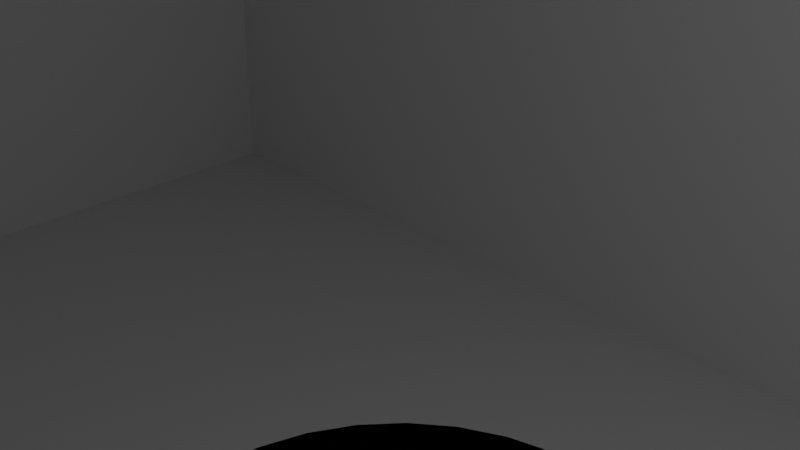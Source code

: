 # Source: u08_box_boss_trial_v001.blend  (saved by Blender 5.2.44; exported with 4.5.12 LTS)
import bpy
from mathutils import Matrix  # noqa: F401  (used for matrix-valued properties, if any)

bpy.ops.wm.read_factory_settings(use_empty=True)
scene = bpy.context.scene
scene.name = 'Scene'

# ---- collections
col_collection = bpy.data.collections.new('Collection'); scene.collection.children.link(col_collection)

# ---- materials (node trees are filled in below, after node groups)
mat_material = bpy.data.materials.new('Material')
mat_material.alpha_threshold = 0.0
mat_material.use_backface_culling_lightprobe_volume = False
mat_material.roughness = 0.5
mat_material.line_color = (0.0, 0.0, 0.0, 1.0)

# ---- material node trees
mat_material.use_nodes = True; mat_material.node_tree.nodes.clear()
_N = mat_material.node_tree.nodes; _L = mat_material.node_tree.links
n0 = _N.new('ShaderNodeOutputMaterial'); n0.name = 'Material Output'; n0.location = (200, 100)
n1 = _N.new('ShaderNodeBsdfPrincipled'); n1.name = 'Principled BSDF'; n1.location = (-200, 100)
n1.inputs[10].default_value = 0.005
_L.new(n1.outputs[0], n0.inputs[0])
n0.is_active_output = True

# ---- world
world_world = bpy.data.worlds.new('World'); scene.world = world_world
world_world.use_nodes = True; world_world.node_tree.nodes.clear()
_N = world_world.node_tree.nodes; _L = world_world.node_tree.links
n0 = _N.new('ShaderNodeOutputWorld'); n0.name = 'World Output'; n0.location = (200, 100)
n1 = _N.new('ShaderNodeBackground'); n1.name = 'Background'; n1.location = (-200, 100)
n1.inputs[0].default_value = (0.05088, 0.05088, 0.05088, 1.0)
_L.new(n1.outputs[0], n0.inputs[0])
n0.is_active_output = True
world_world.color = (0.05088, 0.05088, 0.05088)
world_world.sun_shadow_jitter_overblur = 0.0

# ---- cameras
cam_camera = bpy.data.cameras.new('Camera')
cam_camera.clip_end = 100.0
cam_camera.ortho_scale = 7.314

# ---- lights
light_light = bpy.data.lights.new('Light', 'POINT')
light_light.energy = 1000.0
light_light.shadow_soft_size = 0.1

# ---- meshes
me_boss_blind_polygon32_mesh = bpy.data.meshes.new('Boss_Blind_Polygon32_Mesh')
me_boss_blind_polygon32_mesh.from_pydata([(4.0, 0.0, 0.0), (3.923, 0.7804, 0.0), (3.696, 1.531, 0.0), (3.326, 2.222, 0.0), (2.828, 2.828, 0.0), (2.222, 3.326, 0.0), (1.531, 3.696, 0.0), (0.7804, 3.923, 0.0), (2.449e-16, 4.0, 0.0), (-0.7804, 3.923, 0.0), (-1.531, 3.696, 0.0), (-2.222, 3.326, 0.0), (-2.828, 2.828, 0.0), (-3.326, 2.222, 0.0), (-3.696, 1.531, 0.0), (-3.923, 0.7804, 0.0), (-4.0, 4.899e-16, 0.0), (-3.923, -0.7804, 0.0), (-3.696, -1.531, 0.0), (-3.326, -2.222, 0.0), (-2.828, -2.828, 0.0), (-2.222, -3.326, 0.0), (-1.531, -3.696, 0.0), (-0.7804, -3.923, 0.0), (-7.348e-16, -4.0, 0.0), (0.7804, -3.923, 0.0), (1.531, -3.696, 0.0), (2.222, -3.326, 0.0), (2.828, -2.828, 0.0), (3.326, -2.222, 0.0), (3.696, -1.531, 0.0), (3.923, -0.7804, 0.0), (4.0, 0.0, 8.0), (3.923, 0.7804, 8.0), (3.696, 1.531, 8.0), (3.326, 2.222, 8.0), (2.828, 2.828, 8.0), (2.222, 3.326, 8.0), (1.531, 3.696, 8.0), (0.7804, 3.923, 8.0), (2.449e-16, 4.0, 8.0), (-0.7804, 3.923, 8.0), (-1.531, 3.696, 8.0), (-2.222, 3.326, 8.0), (-2.828, 2.828, 8.0), (-3.326, 2.222, 8.0), (-3.696, 1.531, 8.0), (-3.923, 0.7804, 8.0), (-4.0, 4.899e-16, 8.0), (-3.923, -0.7804, 8.0), (-3.696, -1.531, 8.0), (-3.326, -2.222, 8.0), (-2.828, -2.828, 8.0), (-2.222, -3.326, 8.0), (-1.531, -3.696, 8.0), (-0.7804, -3.923, 8.0), (-7.348e-16, -4.0, 8.0), (0.7804, -3.923, 8.0), (1.531, -3.696, 8.0), (2.222, -3.326, 8.0), (2.828, -2.828, 8.0), (3.326, -2.222, 8.0), (3.696, -1.531, 8.0), (3.923, -0.7804, 8.0), (2.0, 0.0, 8.0), (1.962, 0.3902, 8.0), (1.848, 0.7654, 8.0), (1.663, 1.111, 8.0), (1.414, 1.414, 8.0), (1.111, 1.663, 8.0), (0.7654, 1.848, 8.0), (0.3902, 1.962, 8.0), (1.225e-16, 2.0, 8.0), (-0.3902, 1.962, 8.0), (-0.7654, 1.848, 8.0), (-1.111, 1.663, 8.0), (-1.414, 1.414, 8.0), (-1.663, 1.111, 8.0), (-1.848, 0.7654, 8.0), (-1.962, 0.3902, 8.0), (-2.0, 2.449e-16, 8.0), (-1.962, -0.3902, 8.0), (-1.848, -0.7654, 8.0), (-1.663, -1.111, 8.0), (-1.414, -1.414, 8.0), (-1.111, -1.663, 8.0), (-0.7654, -1.848, 8.0), (-0.3902, -1.962, 8.0), (-3.674e-16, -2.0, 8.0), (0.3902, -1.962, 8.0), (0.7654, -1.848, 8.0), (1.111, -1.663, 8.0), (1.414, -1.414, 8.0), (1.663, -1.111, 8.0), (1.848, -0.7654, 8.0), (1.962, -0.3902, 8.0), (2.0, 0.0, 1.0), (1.962, 0.3902, 1.0), (1.848, 0.7654, 1.0), (1.663, 1.111, 1.0), (1.414, 1.414, 1.0), (1.111, 1.663, 1.0), (0.7654, 1.848, 1.0), (0.3902, 1.962, 1.0), (1.225e-16, 2.0, 1.0), (-0.3902, 1.962, 1.0), (-0.7654, 1.848, 1.0), (-1.111, 1.663, 1.0), (-1.414, 1.414, 1.0), (-1.663, 1.111, 1.0), (-1.848, 0.7654, 1.0), (-1.962, 0.3902, 1.0), (-2.0, 2.449e-16, 1.0), (-1.962, -0.3902, 1.0), (-1.848, -0.7654, 1.0), (-1.663, -1.111, 1.0), (-1.414, -1.414, 1.0), (-1.111, -1.663, 1.0), (-0.7654, -1.848, 1.0), (-0.3902, -1.962, 1.0), (-3.674e-16, -2.0, 1.0), (0.3902, -1.962, 1.0), (0.7654, -1.848, 1.0), (1.111, -1.663, 1.0), (1.414, -1.414, 1.0), (1.663, -1.111, 1.0), (1.848, -0.7654, 1.0), (1.962, -0.3902, 1.0)], [], [(31, 30, 29, 28, 27, 26, 25, 24, 23, 22, 21, 20, 19, 18, 17, 16, 15, 14, 13, 12, 11, 10, 9, 8, 7, 6, 5, 4, 3, 2, 1, 0), (0, 1, 33, 32), (1, 2, 34, 33), (2, 3, 35, 34), (3, 4, 36, 35), (4, 5, 37, 36), (5, 6, 38, 37), (6, 7, 39, 38), (7, 8, 40, 39), (8, 9, 41, 40), (9, 10, 42, 41), (10, 11, 43, 42), (11, 12, 44, 43), (12, 13, 45, 44), (13, 14, 46, 45), (14, 15, 47, 46), (15, 16, 48, 47), (16, 17, 49, 48), (17, 18, 50, 49), (18, 19, 51, 50), (19, 20, 52, 51), (20, 21, 53, 52), (21, 22, 54, 53), (22, 23, 55, 54), (23, 24, 56, 55), (24, 25, 57, 56), (25, 26, 58, 57), (26, 27, 59, 58), (27, 28, 60, 59), (28, 29, 61, 60), (29, 30, 62, 61), (30, 31, 63, 62), (31, 0, 32, 63), (32, 33, 65, 64), (33, 34, 66, 65), (34, 35, 67, 66), (35, 36, 68, 67), (36, 37, 69, 68), (37, 38, 70, 69), (38, 39, 71, 70), (39, 40, 72, 71), (40, 41, 73, 72), (41, 42, 74, 73), (42, 43, 75, 74), (43, 44, 76, 75), (44, 45, 77, 76), (45, 46, 78, 77), (46, 47, 79, 78), (47, 48, 80, 79), (48, 49, 81, 80), (49, 50, 82, 81), (50, 51, 83, 82), (51, 52, 84, 83), (52, 53, 85, 84), (53, 54, 86, 85), (54, 55, 87, 86), (55, 56, 88, 87), (56, 57, 89, 88), (57, 58, 90, 89), (58, 59, 91, 90), (59, 60, 92, 91), (60, 61, 93, 92), (61, 62, 94, 93), (62, 63, 95, 94), (63, 32, 64, 95), (64, 65, 97, 96), (65, 66, 98, 97), (66, 67, 99, 98), (67, 68, 100, 99), (68, 69, 101, 100), (69, 70, 102, 101), (70, 71, 103, 102), (71, 72, 104, 103), (72, 73, 105, 104), (73, 74, 106, 105), (74, 75, 107, 106), (75, 76, 108, 107), (76, 77, 109, 108), (77, 78, 110, 109), (78, 79, 111, 110), (79, 80, 112, 111), (80, 81, 113, 112), (81, 82, 114, 113), (82, 83, 115, 114), (83, 84, 116, 115), (84, 85, 117, 116), (85, 86, 118, 117), (86, 87, 119, 118), (87, 88, 120, 119), (88, 89, 121, 120), (89, 90, 122, 121), (90, 91, 123, 122), (91, 92, 124, 123), (92, 93, 125, 124), (93, 94, 126, 125), (94, 95, 127, 126), (95, 64, 96, 127), (96, 97, 98, 99, 100, 101, 102, 103, 104, 105, 106, 107, 108, 109, 110, 111, 112, 113, 114, 115, 116, 117, 118, 119, 120, 121, 122, 123, 124, 125, 126, 127)])
me_boss_blind_polygon32_mesh.update()
me_cube = bpy.data.meshes.new('Cube')
me_cube.from_pydata([(30.0, 20.0, 15.0), (30.0, 20.0, -15.0), (30.0, -20.0, 15.0), (30.0, -20.0, -15.0), (-30.0, 20.0, 15.0), (-30.0, 20.0, -15.0), (-30.0, -20.0, 15.0), (-30.0, -20.0, -15.0), (28.0, 18.0, 15.0), (28.0, 18.0, -13.0), (28.0, -18.0, 15.0), (28.0, -18.0, -13.0), (-28.0, 18.0, 15.0), (-28.0, 18.0, -13.0), (-28.0, -18.0, 15.0), (-28.0, -18.0, -13.0), (4.0, 0.0, -5.5), (3.923, 0.7804, -5.5), (3.696, 1.531, -5.5), (3.326, 2.222, -5.5), (2.828, 2.828, -5.5), (2.222, 3.326, -5.5), (1.531, 3.696, -5.5), (0.7804, 3.923, -5.5), (2.449e-16, 4.0, -5.5), (-0.7804, 3.923, -5.5), (-1.531, 3.696, -5.5), (-2.222, 3.326, -5.5), (-2.828, 2.828, -5.5), (-3.326, 2.222, -5.5), (-3.696, 1.531, -5.5), (-3.923, 0.7804, -5.5), (-4.0, 4.899e-16, -5.5), (-3.923, -0.7804, -5.5), (-3.696, -1.531, -5.5), (-3.326, -2.222, -5.5), (-2.828, -2.828, -5.5), (-2.222, -3.326, -5.5), (-1.531, -3.696, -5.5), (-0.7804, -3.923, -5.5), (-7.348e-16, -4.0, -5.5), (0.7804, -3.923, -5.5), (1.531, -3.696, -5.5), (2.222, -3.326, -5.5), (2.828, -2.828, -5.5), (3.326, -2.222, -5.5), (3.696, -1.531, -5.5), (3.923, -0.7804, -5.5), (2.0, 0.0, -5.5), (1.962, 0.3902, -5.5), (1.848, 0.7654, -5.5), (1.663, 1.111, -5.5), (1.414, 1.414, -5.5), (1.111, 1.663, -5.5), (0.7654, 1.848, -5.5), (0.3902, 1.962, -5.5), (1.225e-16, 2.0, -5.5), (-0.3902, 1.962, -5.5), (-0.7654, 1.848, -5.5), (-1.111, 1.663, -5.5), (-1.414, 1.414, -5.5), (-1.663, 1.111, -5.5), (-1.848, 0.7654, -5.5), (-1.962, 0.3902, -5.5), (-2.0, 2.449e-16, -5.5), (-1.962, -0.3902, -5.5), (-1.848, -0.7654, -5.5), (-1.663, -1.111, -5.5), (-1.414, -1.414, -5.5), (-1.111, -1.663, -5.5), (-0.7654, -1.848, -5.5), (-0.3902, -1.962, -5.5), (-3.674e-16, -2.0, -5.5), (0.3902, -1.962, -5.5), (0.7654, -1.848, -5.5), (1.111, -1.663, -5.5), (1.414, -1.414, -5.5), (1.663, -1.111, -5.5), (1.848, -0.7654, -5.5), (1.962, -0.3902, -5.5), (2.0, 0.0, -12.5), (1.962, 0.3902, -12.5), (1.848, 0.7654, -12.5), (1.663, 1.111, -12.5), (1.414, 1.414, -12.5), (1.111, 1.663, -12.5), (0.7654, 1.848, -12.5), (0.3902, 1.962, -12.5), (1.225e-16, 2.0, -12.5), (-0.3902, 1.962, -12.5), (-0.7654, 1.848, -12.5), (-1.111, 1.663, -12.5), (-1.414, 1.414, -12.5), (-1.663, 1.111, -12.5), (-1.848, 0.7654, -12.5), (-1.962, 0.3902, -12.5), (-2.0, 2.449e-16, -12.5), (-1.962, -0.3902, -12.5), (-1.848, -0.7654, -12.5), (-1.663, -1.111, -12.5), (-1.414, -1.414, -12.5), (-1.111, -1.663, -12.5), (-0.7654, -1.848, -12.5), (-0.3902, -1.962, -12.5), (-3.674e-16, -2.0, -12.5), (0.3902, -1.962, -12.5), (0.7654, -1.848, -12.5), (1.111, -1.663, -12.5), (1.414, -1.414, -12.5), (1.663, -1.111, -12.5), (1.848, -0.7654, -12.5), (1.962, -0.3902, -12.5), (-4.0, 4.899e-16, -13.0), (-3.923, 0.7804, -13.0), (-3.923, -0.7804, -13.0), (-2.828, -2.828, -13.0), (-3.326, -2.222, -13.0), (-2.222, -3.326, -13.0), (-3.696, -1.531, -13.0), (-3.696, 1.531, -13.0), (-1.531, -3.696, -13.0), (0.7804, -3.923, -13.0), (-7.348e-16, -4.0, -13.0), (-0.7804, -3.923, -13.0), (2.222, -3.326, -13.0), (3.326, -2.222, -13.0), (1.531, -3.696, -13.0), (2.828, -2.828, -13.0), (-3.326, 2.222, -13.0), (-2.222, 3.326, -13.0), (-2.828, 2.828, -13.0), (-0.7804, 3.923, -13.0), (0.7804, 3.923, -13.0), (2.449e-16, 4.0, -13.0), (-1.531, 3.696, -13.0), (2.222, 3.326, -13.0), (3.326, 2.222, -13.0), (2.828, 2.828, -13.0), (4.0, 0.0, -13.0), (3.923, -0.7804, -13.0), (3.923, 0.7804, -13.0), (3.696, 1.531, -13.0), (3.696, -1.531, -13.0), (1.531, 3.696, -13.0)], [], [(3, 2, 6, 7), (7, 6, 4, 5), (5, 1, 3, 7), (1, 0, 2, 3), (5, 4, 0, 1), (11, 15, 14, 10), (15, 13, 12, 14), (11, 9, 13, 128, 130, 129, 134, 131, 133, 132, 143, 135, 137, 136, 141, 140, 138, 139, 142, 125), (128, 13, 15, 11, 125, 127, 124, 126, 121, 122, 123, 120, 117, 115, 116, 118, 114, 112, 113, 119), (9, 11, 10, 8), (13, 9, 8, 12), (6, 2, 10, 14), (2, 0, 8, 10), (4, 6, 14, 12), (0, 4, 12, 8), (140, 17, 16, 138), (141, 18, 17, 140), (136, 19, 18, 141), (137, 20, 19, 136), (135, 21, 20, 137), (143, 22, 21, 135), (132, 23, 22, 143), (133, 24, 23, 132), (131, 25, 24, 133), (134, 26, 25, 131), (129, 27, 26, 134), (130, 28, 27, 129), (128, 29, 28, 130), (30, 29, 128, 119), (113, 31, 30, 119), (112, 32, 31, 113), (114, 33, 32, 112), (118, 34, 33, 114), (116, 35, 34, 118), (115, 36, 35, 116), (117, 37, 36, 115), (120, 38, 37, 117), (123, 39, 38, 120), (122, 40, 39, 123), (121, 41, 40, 122), (126, 42, 41, 121), (124, 43, 42, 126), (127, 44, 43, 124), (125, 45, 44, 127), (142, 46, 45, 125), (139, 47, 46, 142), (138, 16, 47, 139), (16, 17, 49, 48), (17, 18, 50, 49), (18, 19, 51, 50), (19, 20, 52, 51), (20, 21, 53, 52), (21, 22, 54, 53), (22, 23, 55, 54), (23, 24, 56, 55), (24, 25, 57, 56), (25, 26, 58, 57), (26, 27, 59, 58), (27, 28, 60, 59), (28, 29, 61, 60), (29, 30, 62, 61), (30, 31, 63, 62), (31, 32, 64, 63), (32, 33, 65, 64), (33, 34, 66, 65), (34, 35, 67, 66), (35, 36, 68, 67), (36, 37, 69, 68), (37, 38, 70, 69), (38, 39, 71, 70), (39, 40, 72, 71), (40, 41, 73, 72), (41, 42, 74, 73), (42, 43, 75, 74), (43, 44, 76, 75), (44, 45, 77, 76), (45, 46, 78, 77), (46, 47, 79, 78), (47, 16, 48, 79), (48, 49, 81, 80), (49, 50, 82, 81), (50, 51, 83, 82), (51, 52, 84, 83), (52, 53, 85, 84), (53, 54, 86, 85), (54, 55, 87, 86), (55, 56, 88, 87), (56, 57, 89, 88), (57, 58, 90, 89), (58, 59, 91, 90), (59, 60, 92, 91), (60, 61, 93, 92), (61, 62, 94, 93), (62, 63, 95, 94), (63, 64, 96, 95), (64, 65, 97, 96), (65, 66, 98, 97), (66, 67, 99, 98), (67, 68, 100, 99), (68, 69, 101, 100), (69, 70, 102, 101), (70, 71, 103, 102), (71, 72, 104, 103), (72, 73, 105, 104), (73, 74, 106, 105), (74, 75, 107, 106), (75, 76, 108, 107), (76, 77, 109, 108), (77, 78, 110, 109), (78, 79, 111, 110), (79, 48, 80, 111), (111, 80, 81, 82, 83, 84, 85, 86, 87, 88, 89, 90, 91, 92, 93, 94, 95, 96, 97, 98, 99, 100, 101, 102, 103, 104, 105, 106, 107, 108, 109, 110)])
_uv = me_cube.uv_layers.new(name='UVMap')
_uv.uv.foreach_set('vector', [0.375, 0.75, 0.625, 0.75, 0.625, 1.0, 0.375, 1.0, 0.375, 0.0, 0.625, 0.0, 0.625, 0.25, 0.375, 0.25, 0.125, 0.5, 0.375, 0.5, 0.375, 0.75, 0.125, 0.75, 0.375, 0.5, 0.625, 0.5, 0.625, 0.75, 0.375, 0.75, 0.375, 0.25, 0.625, 0.25, 0.625, 0.5, 0.375, 0.5, 0.375, 0.75, 0.375, 1.0, 0.625, 1.0, 0.625, 0.75, 0.375, 0.0, 0.375, 0.25, 0.625, 0.25, 0.625, 0.0, 0.375, 0.75, 0.375, 0.5, 0.125, 0.5, 0.2352, 0.6096, 0.2374, 0.6054, 0.2401, 0.6019, 0.2432, 0.5993, 0.2465, 0.5978, 0.25, 0.5972, 0.2535, 0.5978, 0.2568, 0.5993, 0.2599, 0.6019, 0.2626, 0.6054, 0.2648, 0.6096, 0.2665, 0.6144, 0.2675, 0.6196, 0.2679, 0.625, 0.2675, 0.6304, 0.2665, 0.6356, 0.2648, 0.6404, 0.2352, 0.6096, 0.125, 0.5, 0.125, 0.75, 0.375, 0.75, 0.2648, 0.6404, 0.2626, 0.6446, 0.2599, 0.6481, 0.2568, 0.6507, 0.2535, 0.6522, 0.25, 0.6528, 0.2465, 0.6522, 0.2432, 0.6507, 0.2401, 0.6481, 0.2374, 0.6446, 0.2352, 0.6404, 0.2335, 0.6356, 0.2325, 0.6304, 0.2321, 0.625, 0.2325, 0.6196, 0.2335, 0.6144, 0.375, 0.5, 0.375, 0.75, 0.625, 0.75, 0.625, 0.5, 0.375, 0.25, 0.375, 0.5, 0.625, 0.5, 0.625, 0.25, 0.625, 1.0, 0.625, 0.75, 0.625, 0.75, 0.625, 1.0, 0.625, 0.75, 0.625, 0.5, 0.625, 0.5, 0.625, 0.75, 0.625, 0.25, 0.625, 0.0, 0.625, 0.0, 0.625, 0.25, 0.625, 0.5, 0.625, 0.25, 0.625, 0.25, 0.625, 0.5, 0.0, 0.0, 0.0, 0.0, 0.0, 0.0, 0.0, 0.0, 0.0, 0.0, 0.0, 0.0, 0.0, 0.0, 0.0, 0.0, 0.0, 0.0, 0.0, 0.0, 0.0, 0.0, 0.0, 0.0, 0.0, 0.0, 0.0, 0.0, 0.0, 0.0, 0.0, 0.0, 0.0, 0.0, 0.0, 0.0, 0.0, 0.0, 0.0, 0.0, 0.0, 0.0, 0.0, 0.0, 0.0, 0.0, 0.0, 0.0, 0.0, 0.0, 0.0, 0.0, 0.0, 0.0, 0.0, 0.0, 0.0, 0.0, 0.0, 0.0, 0.0, 0.0, 0.0, 0.0, 0.0, 0.0, 0.0, 0.0, 0.0, 0.0, 0.0, 0.0, 0.0, 0.0, 0.0, 0.0, 0.0, 0.0, 0.0, 0.0, 0.0, 0.0, 0.0, 0.0, 0.0, 0.0, 0.0, 0.0, 0.0, 0.0, 0.0, 0.0, 0.0, 0.0, 0.0, 0.0, 0.0, 0.0, 0.0, 0.0, 0.0, 0.0, 0.0, 0.0, 0.0, 0.0, 0.0, 0.0, 0.0, 0.0, 0.0, 0.0, 0.0, 0.0, 0.0, 0.0, 0.0, 0.0, 0.0, 0.0, 0.0, 0.0, 0.0, 0.0, 0.0, 0.0, 0.0, 0.0, 0.0, 0.0, 0.0, 0.0, 0.0, 0.0, 0.0, 0.0, 0.0, 0.0, 0.0, 0.0, 0.0, 0.0, 0.0, 0.0, 0.0, 0.0, 0.0, 0.0, 0.0, 0.0, 0.0, 0.0, 0.0, 0.0, 0.0, 0.0, 0.0, 0.0, 0.0, 0.0, 0.0, 0.0, 0.0, 0.0, 0.0, 0.0, 0.0, 0.0, 0.0, 0.0, 0.0, 0.0, 0.0, 0.0, 0.0, 0.0, 0.0, 0.0, 0.0, 0.0, 0.0, 0.0, 0.0, 0.0, 0.0, 0.0, 0.0, 0.0, 0.0, 0.0, 0.0, 0.0, 0.0, 0.0, 0.0, 0.0, 0.0, 0.0, 0.0, 0.0, 0.0, 0.0, 0.0, 0.0, 0.0, 0.0, 0.0, 0.0, 0.0, 0.0, 0.0, 0.0, 0.0, 0.0, 0.0, 0.0, 0.0, 0.0, 0.0, 0.0, 0.0, 0.0, 0.0, 0.0, 0.0, 0.0, 0.0, 0.0, 0.0, 0.0, 0.0, 0.0, 0.0, 0.0, 0.0, 0.0, 0.0, 0.0, 0.0, 0.0, 0.0, 0.0, 0.0, 0.0, 0.0, 0.0, 0.0, 0.0, 0.0, 0.0, 0.0, 0.0, 0.0, 0.0, 0.0, 0.0, 0.0, 0.0, 0.0, 0.0, 0.0, 0.0, 0.0, 0.0, 0.0, 0.0, 0.0, 0.0, 0.0, 0.0, 0.0, 0.0, 0.0, 0.0, 0.0, 0.0, 0.0, 0.0, 0.0, 0.0, 0.0, 0.0, 0.0, 0.0, 0.0, 0.0, 0.0, 0.0, 0.0, 0.0, 0.0, 0.0, 0.0, 0.0, 0.0, 0.0, 0.0, 0.0, 0.0, 0.0, 0.0, 0.0, 0.0, 0.0, 0.0, 0.0, 0.0, 0.0, 0.0, 0.0, 0.0, 0.0, 0.0, 0.0, 0.0, 0.0, 0.0, 0.0, 0.0, 0.0, 0.0, 0.0, 0.0, 0.0, 0.0, 0.0, 0.0, 0.0, 0.0, 0.0, 0.0, 0.0, 0.0, 0.0, 0.0, 0.0, 0.0, 0.0, 0.0, 0.0, 0.0, 0.0, 0.0, 0.0, 0.0, 0.0, 0.0, 0.0, 0.0, 0.0, 0.0, 0.0, 0.0, 0.0, 0.0, 0.0, 0.0, 0.0, 0.0, 0.0, 0.0, 0.0, 0.0, 0.0, 0.0, 0.0, 0.0, 0.0, 0.0, 0.0, 0.0, 0.0, 0.0, 0.0, 0.0, 0.0, 0.0, 0.0, 0.0, 0.0, 0.0, 0.0, 0.0, 0.0, 0.0, 0.0, 0.0, 0.0, 0.0, 0.0, 0.0, 0.0, 0.0, 0.0, 0.0, 0.0, 0.0, 0.0, 0.0, 0.0, 0.0, 0.0, 0.0, 0.0, 0.0, 0.0, 0.0, 0.0, 0.0, 0.0, 0.0, 0.0, 0.0, 0.0, 0.0, 0.0, 0.0, 0.0, 0.0, 0.0, 0.0, 0.0, 0.0, 0.0, 0.0, 0.0, 0.0, 0.0, 0.0, 0.0, 0.0, 0.0, 0.0, 0.0, 0.0, 0.0, 0.0, 0.0, 0.0, 0.0, 0.0, 0.0, 0.0, 0.0, 0.0, 0.0, 0.0, 0.0, 0.0, 0.0, 0.0, 0.0, 0.0, 0.0, 0.0, 0.0, 0.0, 0.0, 0.0, 0.0, 0.0, 0.0, 0.0, 0.0, 0.0, 0.0, 0.0, 0.0, 0.0, 0.0, 0.0, 0.0, 0.0, 0.0, 0.0, 0.0, 0.0, 0.0, 0.0, 0.0, 0.0, 0.0, 0.0, 0.0, 0.0, 0.0, 0.0, 0.0, 0.0, 0.0, 0.0, 0.0, 0.0, 0.0, 0.0, 0.0, 0.0, 0.0, 0.0, 0.0, 0.0, 0.0, 0.0, 0.0, 0.0, 0.0, 0.0, 0.0, 0.0, 0.0, 0.0, 0.0, 0.0, 0.0, 0.0, 0.0, 0.0, 0.0, 0.0, 0.0, 0.0, 0.0, 0.0, 0.0, 0.0, 0.0, 0.0, 0.0, 0.0, 0.0, 0.0, 0.0, 0.0, 0.0, 0.0, 0.0, 0.0, 0.0, 0.0, 0.0, 0.0, 0.0, 0.0, 0.0, 0.0, 0.0, 0.0, 0.0, 0.0, 0.0, 0.0, 0.0, 0.0, 0.0, 0.0, 0.0, 0.0, 0.0, 0.0, 0.0, 0.0, 0.0, 0.0, 0.0, 0.0, 0.0, 0.0, 0.0, 0.0, 0.0, 0.0, 0.0, 0.0, 0.0, 0.0, 0.0, 0.0, 0.0, 0.0, 0.0, 0.0, 0.0, 0.0, 0.0, 0.0, 0.0, 0.0, 0.0, 0.0, 0.0, 0.0, 0.0, 0.0, 0.0, 0.0, 0.0, 0.0, 0.0, 0.0, 0.0, 0.0, 0.0, 0.0, 0.0, 0.0, 0.0, 0.0, 0.0, 0.0, 0.0, 0.0, 0.0, 0.0, 0.0, 0.0, 0.0, 0.0, 0.0, 0.0, 0.0, 0.0, 0.0, 0.0, 0.0, 0.0, 0.0, 0.0, 0.0, 0.0, 0.0, 0.0, 0.0, 0.0, 0.0, 0.0, 0.0, 0.0, 0.0, 0.0, 0.0, 0.0, 0.0, 0.0, 0.0, 0.0, 0.0, 0.0, 0.0, 0.0, 0.0, 0.0, 0.0, 0.0, 0.0, 0.0, 0.0, 0.0, 0.0, 0.0, 0.0, 0.0, 0.0, 0.0, 0.0, 0.0, 0.0, 0.0, 0.0, 0.0, 0.0, 0.0, 0.0, 0.0, 0.0, 0.0, 0.0, 0.0, 0.0, 0.0, 0.0, 0.0, 0.0, 0.0, 0.0, 0.0, 0.0, 0.0, 0.0, 0.0, 0.0, 0.0, 0.0, 0.0, 0.0, 0.0, 0.0, 0.0, 0.0, 0.0, 0.0, 0.0, 0.0, 0.0, 0.0, 0.0, 0.0, 0.0, 0.0, 0.0, 0.0, 0.0, 0.0, 0.0, 0.0, 0.0, 0.0, 0.0, 0.0, 0.0, 0.0, 0.0, 0.0, 0.0, 0.0, 0.0, 0.0, 0.0, 0.0, 0.0, 0.0, 0.0, 0.0, 0.0, 0.0, 0.0, 0.0, 0.0, 0.0, 0.0, 0.0, 0.0, 0.0, 0.0, 0.0, 0.0, 0.0, 0.0, 0.0, 0.0, 0.0, 0.0, 0.0, 0.0, 0.0, 0.0, 0.0, 0.0, 0.0, 0.0, 0.0, 0.0, 0.0, 0.0, 0.0, 0.0, 0.0, 0.0, 0.0, 0.0, 0.0, 0.0, 0.0, 0.0, 0.0, 0.0, 0.0, 0.0, 0.0, 0.0, 0.0, 0.0, 0.0, 0.0, 0.0, 0.0, 0.0, 0.0, 0.0, 0.0, 0.0, 0.0, 0.0, 0.0, 0.0, 0.0, 0.0, 0.0, 0.0, 0.0, 0.0, 0.0, 0.0, 0.0, 0.0, 0.0, 0.0, 0.0, 0.0, 0.0, 0.0, 0.0, 0.0, 0.0, 0.0, 0.0, 0.0, 0.0, 0.0, 0.0, 0.0, 0.0, 0.0, 0.0, 0.0, 0.0, 0.0, 0.0, 0.0, 0.0, 0.0, 0.0, 0.0])
me_cube.materials.append(mat_material)
me_cube.materials.append(None)
me_cube.use_mirror_vertex_groups = False
me_cube.update()

# ---- objects
ob_boss_blind_polygon32 = bpy.data.objects.new('Boss_Blind_Polygon32', me_boss_blind_polygon32_mesh)
ob_body_reference = bpy.data.objects.new('Body_Reference', me_cube)
ob_light = bpy.data.objects.new('Light', light_light)
ob_camera = bpy.data.objects.new('Camera', cam_camera)

# ---- transforms, parenting, visibility, modifiers, constraints
ob_boss_blind_polygon32.location = (0.0, 0.0, -13.5)
ob_body_reference.location = (0.0, 0.0, 0.0)
ob_body_reference.lock_rotations_4d = False
ob_body_reference.empty_display_type = 'ARROWS'
ob_body_reference.lineart.crease_threshold = 0.0
ob_light.location = (4.076, 1.005, 5.904)
ob_light.rotation_euler = (0.6503, 0.05522, 1.866)
ob_light.lock_rotations_4d = False
ob_light.empty_display_type = 'ARROWS'
ob_light.color = (0.0, 0.0, 0.0, 0.0)
ob_light.lineart.crease_threshold = 0.0
ob_camera.location = (7.359, -6.926, 4.958)
ob_camera.rotation_euler = (1.109, 0.0, 0.8149)
ob_camera.lock_rotations_4d = False
ob_camera.empty_display_type = 'ARROWS'
ob_camera.color = (0.0, 0.0, 0.0, 0.0)
ob_camera.display_type = 'WIRE'
ob_camera.lineart.crease_threshold = 0.0

# ---- collection membership
scene.collection.objects.link(ob_boss_blind_polygon32)
col_collection.objects.link(ob_body_reference)
col_collection.objects.link(ob_light)
col_collection.objects.link(ob_camera)

# ---- scene / render settings (as saved in the file)
scene.camera = ob_camera
scene.frame_start = 1; scene.frame_end = 250; scene.frame_set(1)
scene.render.engine = 'BLENDER_EEVEE_NEXT'
scene.render.bake_bias = 0.0
scene.render.bake_samples = 0
scene.render.compositor_device = 'GPU'
scene.eevee.use_volume_custom_range = False
scene.eevee.fast_gi_thickness_near = 0.1
scene.eevee.fast_gi_thickness_far = 0.0
scene.eevee.ray_tracing_options.screen_trace_thickness = 0.1
scene.unit_settings.scale_length = 0.001
bpy.context.view_layer.update()
